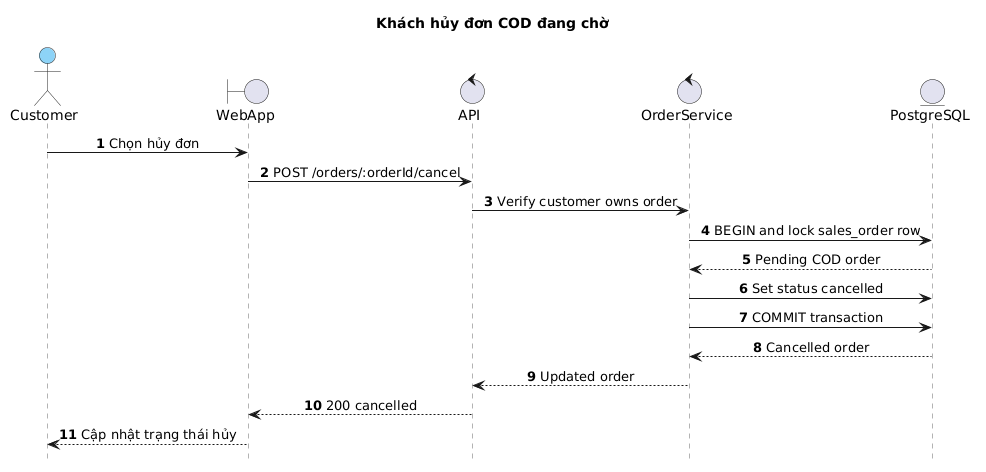

The diagram above was rendered by PlantUML. Its source (embedded in the PNG):
@startuml
title Khách hủy đơn COD đang chờ
hide footbox
autonumber
skinparam backgroundColor white
skinparam sequence {
  ParticipantBackgroundColor #8DD3F7
  ParticipantBorderColor #222222
  ActorBackgroundColor #8DD3F7
  ActorBorderColor #222222
  BoundaryBackgroundColor #8DD3F7
  BoundaryBorderColor #222222
  ControlBackgroundColor #8DD3F7
  ControlBorderColor #222222
  EntityBackgroundColor #8DD3F7
  EntityBorderColor #222222
  LifeLineBorderColor #666666
  LifeLineBackgroundColor white
  MessageAlign center
}

actor Customer
boundary WebApp
control API
control OrderService
entity PostgreSQL

Customer->WebApp: Chọn hủy đơn
WebApp->API: POST /orders/:orderId/cancel
API->OrderService: Verify customer owns order
OrderService->PostgreSQL: BEGIN and lock sales_order row
PostgreSQL-->OrderService: Pending COD order
OrderService->PostgreSQL: Set status cancelled
OrderService->PostgreSQL: COMMIT transaction
PostgreSQL-->OrderService: Cancelled order
OrderService-->API: Updated order
API-->WebApp: 200 cancelled
WebApp-->Customer: Cập nhật trạng thái hủy
@enduml